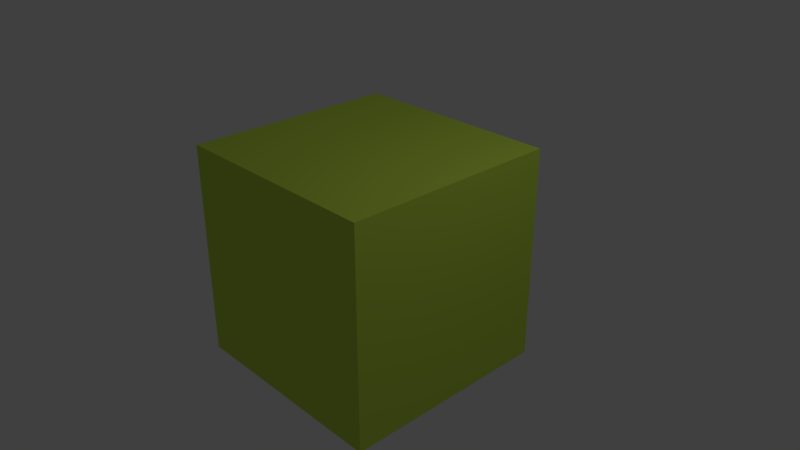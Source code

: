 # Source: box.blend  (saved by Blender 2.78.0; exported with 4.5.12 LTS)
import bpy
from mathutils import Matrix  # noqa: F401  (used for matrix-valued properties, if any)

bpy.ops.wm.read_factory_settings(use_empty=True)
scene = bpy.context.scene
scene.name = 'Scene'

# ---- collections
col_collection_1 = bpy.data.collections.new('Collection 1'); scene.collection.children.link(col_collection_1)

# ---- materials (node trees are filled in below, after node groups)
mat_material = bpy.data.materials.new('Material')
mat_material.alpha_threshold = 0.0
mat_material.use_transparent_shadow = False
mat_material.diffuse_color = (0.587, 0.8, 0.08441, 1.0)
mat_material.specular_color = (0.8306, 1.0, 0.1515)
mat_material.roughness = 0.5
mat_material.line_color = (0.0, 0.0, 0.0, 1.0)

# ---- material node trees

# ---- world
world_world = bpy.data.worlds.new('World'); scene.world = world_world
world_world.color = (0.05088, 0.05088, 0.05088)
world_world.use_sun_shadow = False
world_world.sun_shadow_jitter_overblur = 0.0
world_world.cycles.sampling_method = 'MANUAL'

# ---- cameras
cam_camera = bpy.data.cameras.new('Camera')
cam_camera.clip_end = 100.0
cam_camera.lens = 35.0
cam_camera.sensor_width = 32.0
cam_camera.sensor_height = 18.0
cam_camera.ortho_scale = 7.314
cam_camera.dof.focus_distance = 0.0
cam_camera.dof.aperture_fstop = 128.0

# ---- lights
light_lamp = bpy.data.lights.new('Lamp', 'POINT')
light_lamp.transmission_factor = 0.0
light_lamp.cutoff_distance = 30.0
light_lamp.energy = 100.0
light_lamp.shadow_buffer_clip_start = 1.001
light_lamp.shadow_soft_size = 0.1
light_lamp.shadow_maximum_resolution = 0.006
light_lamp.use_absolute_resolution = True

# ---- meshes
me_cube = bpy.data.meshes.new('Cube')
me_cube.from_pydata([(1.0, 1.0, -1.0), (1.0, -1.0, -1.0), (-1.0, -1.0, -1.0), (-1.0, 1.0, -1.0), (1.0, 1.0, 1.0), (1.0, -1.0, 1.0), (-1.0, -1.0, 1.0), (-1.0, 1.0, 1.0)], [], [(0, 1, 2, 3), (4, 7, 6, 5), (0, 4, 5, 1), (1, 5, 6, 2), (2, 6, 7, 3), (4, 0, 3, 7)])
me_cube.materials.append(mat_material)
me_cube.use_remesh_preserve_volume = False
me_cube.use_remesh_preserve_attributes = False
me_cube.use_mirror_vertex_groups = False
me_cube.update()

# ---- objects
ob_cube = bpy.data.objects.new('Cube', me_cube)
ob_lamp = bpy.data.objects.new('Lamp', light_lamp)
ob_camera = bpy.data.objects.new('Camera', cam_camera)

# ---- transforms, parenting, visibility, modifiers, constraints
ob_cube.location = (0.0, 0.0, 0.0)
ob_cube.scale = (1.473, 1.473, 1.473)
ob_cube.lock_rotations_4d = False
ob_cube.empty_display_type = 'ARROWS'
ob_cube.lineart.crease_threshold = 0.0
ob_lamp.location = (4.076, 1.005, 5.904)
ob_lamp.rotation_euler = (0.6503, 0.05522, 1.866)
ob_lamp.lock_rotations_4d = False
ob_lamp.empty_display_type = 'ARROWS'
ob_lamp.color = (0.0, 0.0, 0.0, 0.0)
ob_lamp.lineart.crease_threshold = 0.0
ob_camera.location = (7.481, -6.508, 5.344)
ob_camera.rotation_euler = (1.109, 0.0, 0.8149)
ob_camera.lock_rotations_4d = False
ob_camera.empty_display_type = 'ARROWS'
ob_camera.color = (0.0, 0.0, 0.0, 0.0)
ob_camera.display_type = 'WIRE'
ob_camera.lineart.crease_threshold = 0.0

# ---- collection membership
col_collection_1.objects.link(ob_cube)
col_collection_1.objects.link(ob_lamp)
col_collection_1.objects.link(ob_camera)

# ---- scene / render settings (as saved in the file)
scene.camera = ob_camera
scene.frame_start = 1; scene.frame_end = 250; scene.frame_set(1)
scene.render.engine = 'BLENDER_EEVEE_NEXT'
scene.render.resolution_percentage = 50
scene.render.dither_intensity = 0.0
scene.cycles.use_denoising = False
scene.cycles.samples = 128
scene.cycles.sampling_pattern = 'TABULATED_SOBOL'
scene.cycles.light_sampling_threshold = 0.0
scene.cycles.use_adaptive_sampling = False
scene.cycles.use_light_tree = False
scene.cycles.blur_glossy = 0.0
scene.cycles.sample_clamp_indirect = 0.0
scene.view_settings.view_transform = 'Standard'
bpy.context.view_layer.update()
